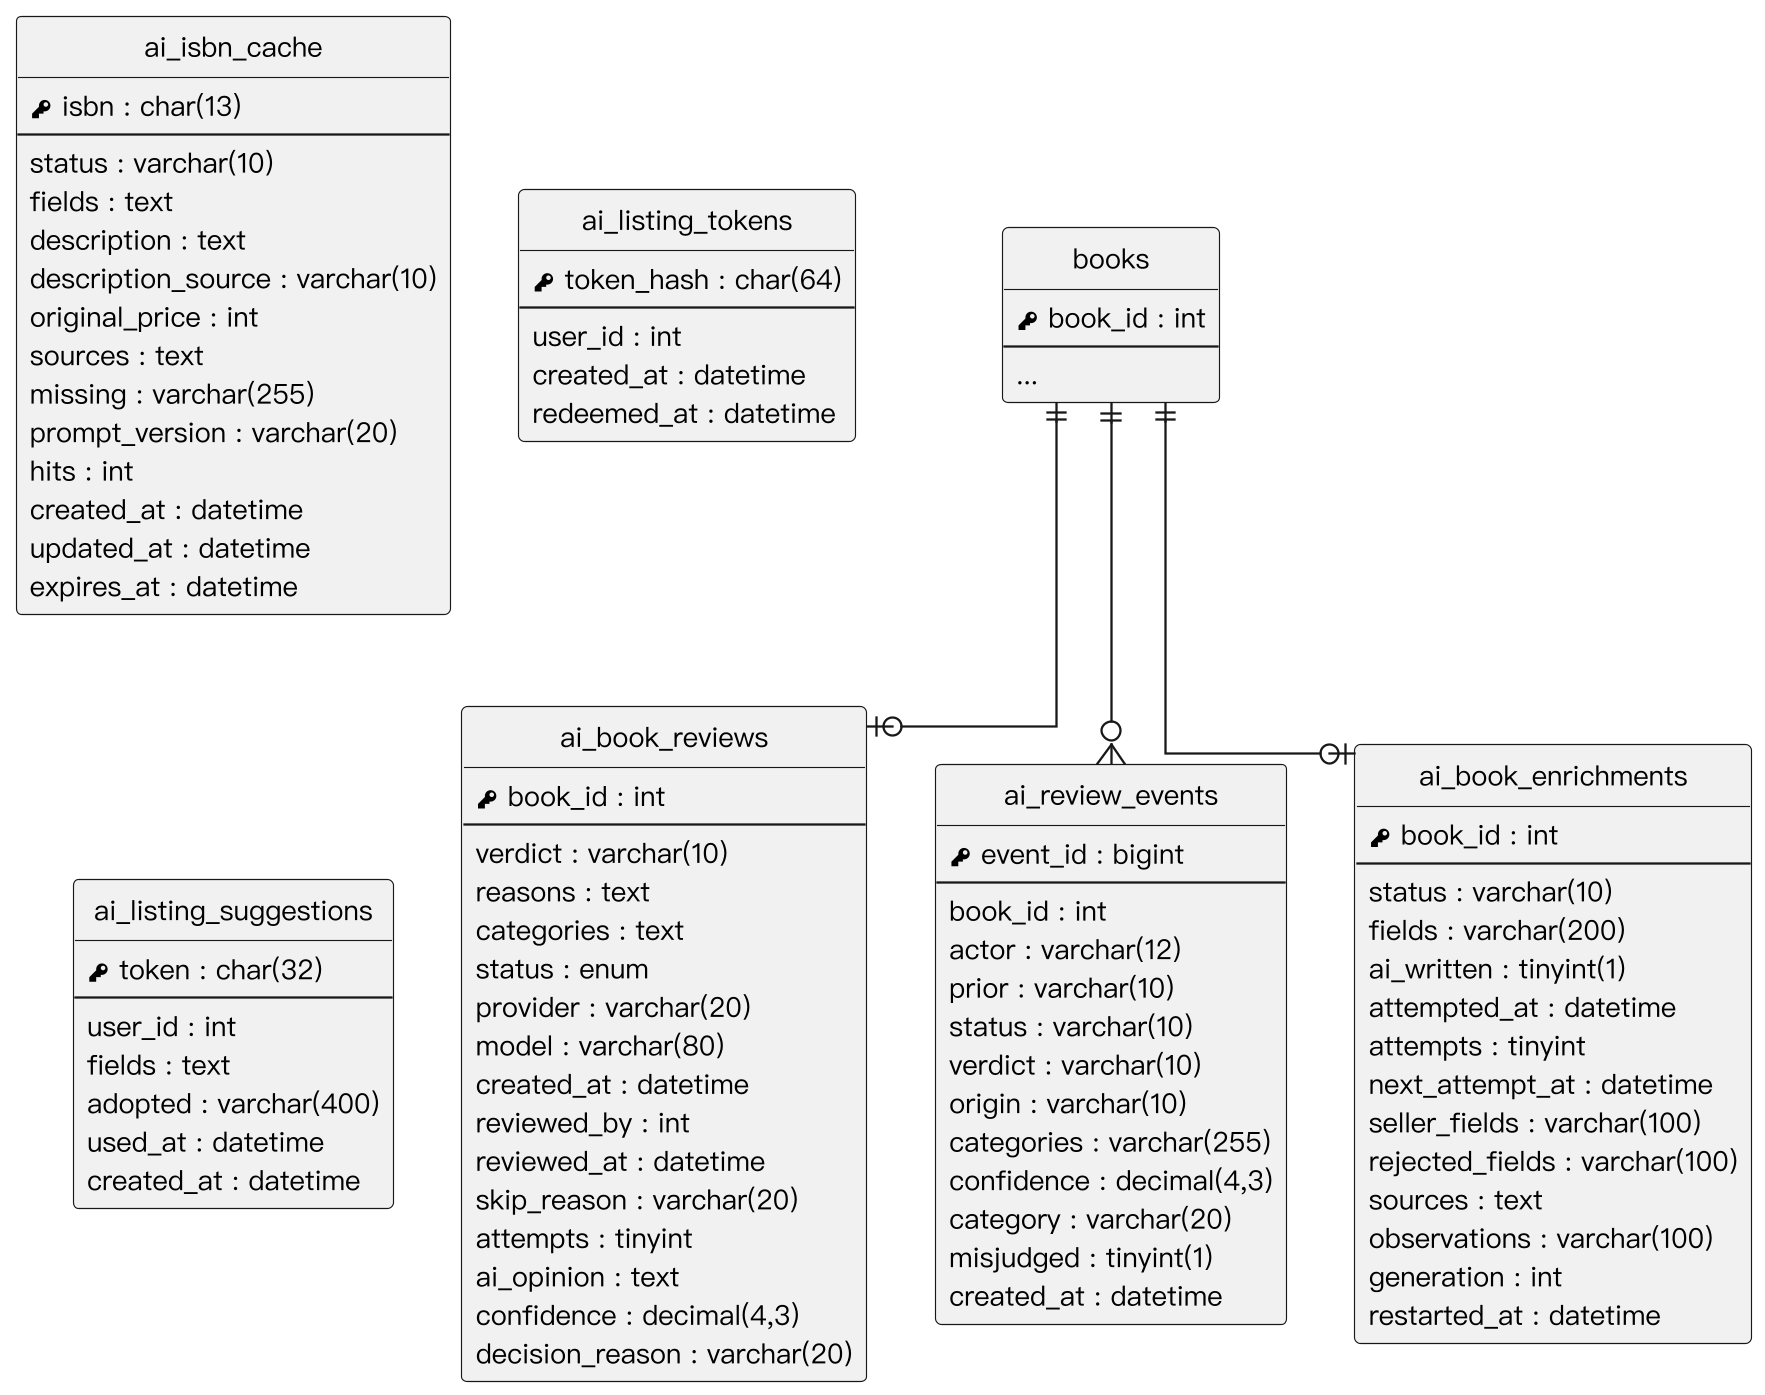

The diagram above was rendered by PlantUML. Its source (embedded in the PNG):
@startuml
skinparam monochrome true
skinparam shadowing false
skinparam dpi 220
skinparam defaultFontName "PingFang TC"
skinparam defaultFontSize 12
skinparam linetype ortho
skinparam nodesep 30
skinparam ranksep 40
hide circle
hide empty methods

entity "books" as books {
  {field} <&key> book_id : int
  --
  ...
}
entity "ai_book_reviews" as ai_book_reviews {
  {field} <&key> book_id : int
  --
  {field} verdict : varchar(10)
  {field} reasons : text
  {field} categories : text
  {field} status : enum
  {field} provider : varchar(20)
  {field} model : varchar(80)
  {field} created_at : datetime
  {field} reviewed_by : int
  {field} reviewed_at : datetime
  {field} skip_reason : varchar(20)
  {field} attempts : tinyint
  {field} ai_opinion : text
  {field} confidence : decimal(4,3)
  {field} decision_reason : varchar(20)
}
entity "ai_review_events" as ai_review_events {
  {field} <&key> event_id : bigint
  --
  {field} book_id : int
  {field} actor : varchar(12)
  {field} prior : varchar(10)
  {field} status : varchar(10)
  {field} verdict : varchar(10)
  {field} origin : varchar(10)
  {field} categories : varchar(255)
  {field} confidence : decimal(4,3)
  {field} category : varchar(20)
  {field} misjudged : tinyint(1)
  {field} created_at : datetime
}
entity "ai_book_enrichments" as ai_book_enrichments {
  {field} <&key> book_id : int
  --
  {field} status : varchar(10)
  {field} fields : varchar(200)
  {field} ai_written : tinyint(1)
  {field} attempted_at : datetime
  {field} attempts : tinyint
  {field} next_attempt_at : datetime
  {field} seller_fields : varchar(100)
  {field} rejected_fields : varchar(100)
  {field} sources : text
  {field} observations : varchar(100)
  {field} generation : int
  {field} restarted_at : datetime
}
entity "ai_isbn_cache" as ai_isbn_cache {
  {field} <&key> isbn : char(13)
  --
  {field} status : varchar(10)
  {field} fields : text
  {field} description : text
  {field} description_source : varchar(10)
  {field} original_price : int
  {field} sources : text
  {field} missing : varchar(255)
  {field} prompt_version : varchar(20)
  {field} hits : int
  {field} created_at : datetime
  {field} updated_at : datetime
  {field} expires_at : datetime
}
entity "ai_listing_tokens" as ai_listing_tokens {
  {field} <&key> token_hash : char(64)
  --
  {field} user_id : int
  {field} created_at : datetime
  {field} redeemed_at : datetime
}
entity "ai_listing_suggestions" as ai_listing_suggestions {
  {field} <&key> token : char(32)
  --
  {field} user_id : int
  {field} fields : text
  {field} adopted : varchar(400)
  {field} used_at : datetime
  {field} created_at : datetime
}
books ||--o| ai_book_reviews
books ||--o{ ai_review_events
books ||--o| ai_book_enrichments
@enduml